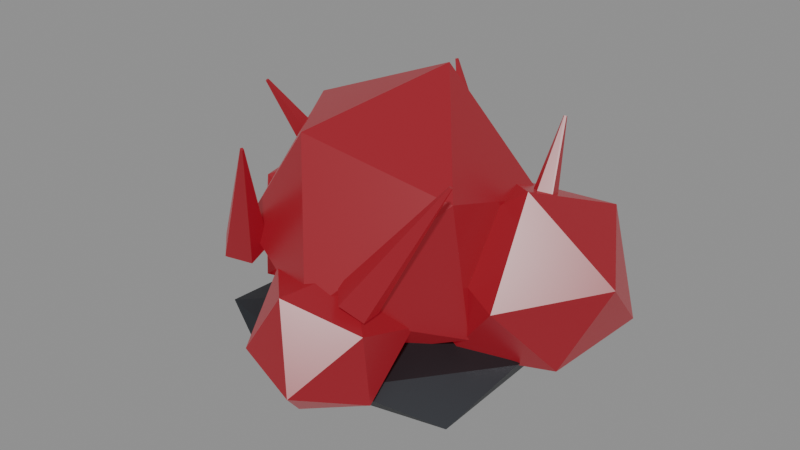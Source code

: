 # Source: TC_PICKUP_Biomass_V1.blend  (saved by Blender 4.0.36; exported with 4.5.12 LTS)
import bpy
from mathutils import Matrix  # noqa: F401  (used for matrix-valued properties, if any)

bpy.ops.wm.read_factory_settings(use_empty=True)
scene = bpy.context.scene
scene.name = 'Scene'

# ---- materials (node trees are filled in below, after node groups)
mat_tc_mvp_biomassred = bpy.data.materials.new('TC_MVP_BiomassRed')
mat_tc_mvp_biomassred.use_transparent_shadow = False
mat_tc_mvp_darkmetal = bpy.data.materials.new('TC_MVP_DarkMetal')
mat_tc_mvp_darkmetal.use_transparent_shadow = False

# ---- material node trees
mat_tc_mvp_biomassred.use_nodes = True; mat_tc_mvp_biomassred.node_tree.nodes.clear()
_N = mat_tc_mvp_biomassred.node_tree.nodes; _L = mat_tc_mvp_biomassred.node_tree.links
n0 = _N.new('ShaderNodeBsdfPrincipled'); n0.name = 'Principled BSDF'; n0.location = (10, 300)
n0.inputs[0].default_value = (0.15, 0.01, 0.016, 1.0)
n0.inputs[2].default_value = 0.32
n0.inputs[3].default_value = 1.45
n0.inputs[27].default_value = (0.35, 0.01, 0.02, 1.0)
n0.inputs[28].default_value = 0.5
n1 = _N.new('ShaderNodeOutputMaterial'); n1.name = 'Material Output'; n1.location = (300, 300)
_L.new(n0.outputs[0], n1.inputs[0])
n1.is_active_output = True
mat_tc_mvp_darkmetal.use_nodes = True; mat_tc_mvp_darkmetal.node_tree.nodes.clear()
_N = mat_tc_mvp_darkmetal.node_tree.nodes; _L = mat_tc_mvp_darkmetal.node_tree.links
n0 = _N.new('ShaderNodeBsdfPrincipled'); n0.name = 'Principled BSDF'; n0.location = (10, 300)
n0.inputs[0].default_value = (0.045, 0.05, 0.058, 1.0)
n0.inputs[1].default_value = 0.65
n0.inputs[2].default_value = 0.48
n0.inputs[3].default_value = 1.45
n1 = _N.new('ShaderNodeOutputMaterial'); n1.name = 'Material Output'; n1.location = (300, 300)
_L.new(n0.outputs[0], n1.inputs[0])
n1.is_active_output = True

# ---- meshes
me_icosphere = bpy.data.meshes.new('Icosphere')
me_icosphere.from_pydata([(-0.1308, 0.06403, 0.08948), (-0.03115, -0.05804, -0.005772), (-0.1216, -0.09885, 0.1445), (-0.1221, 0.02642, 0.2581), (-0.02653, 0.1499, 0.1953), (0.03117, 0.1038, 0.0441), (0.02963, -0.1676, 0.1204), (-0.03032, -0.1022, 0.2734), (0.02945, 0.05472, 0.3165), (0.1224, 0.09927, 0.1755), (0.1236, -0.02689, 0.06055), (0.1248, -0.06112, 0.2273)], [], [(0, 1, 2), (1, 0, 5), (0, 2, 3), (0, 3, 4), (0, 4, 5), (1, 5, 10), (2, 1, 6), (3, 2, 7), (4, 3, 8), (5, 4, 9), (1, 10, 6), (2, 6, 7), (3, 7, 8), (4, 8, 9), (5, 9, 10), (6, 10, 11), (7, 6, 11), (8, 7, 11), (9, 8, 11), (10, 9, 11)])
_uv = me_icosphere.uv_layers.new(name='UVMap')
_uv.uv.foreach_set('vector', [0.1818, 0.0, 0.2727, 0.1575, 0.09091, 0.1575, 0.2727, 0.1575, 0.3636, 0.0, 0.4545, 0.1575, 0.9091, 0.0, 1.0, 0.1575, 0.8182, 0.1575, 0.7273, 0.0, 0.8182, 0.1575, 0.6364, 0.1575, 0.5455, 0.0, 0.6364, 0.1575, 0.4545, 0.1575, 0.2727, 0.1575, 0.4545, 0.1575, 0.3636, 0.3149, 0.09091, 0.1575, 0.2727, 0.1575, 0.1818, 0.3149, 0.8182, 0.1575, 1.0, 0.1575, 0.9091, 0.3149, 0.6364, 0.1575, 0.8182, 0.1575, 0.7273, 0.3149, 0.4545, 0.1575, 0.6364, 0.1575, 0.5455, 0.3149, 0.2727, 0.1575, 0.3636, 0.3149, 0.1818, 0.3149, 0.09091, 0.1575, 0.1818, 0.3149, 0.0, 0.3149, 0.8182, 0.1575, 0.9091, 0.3149, 0.7273, 0.3149, 0.6364, 0.1575, 0.7273, 0.3149, 0.5455, 0.3149, 0.4545, 0.1575, 0.5455, 0.3149, 0.3636, 0.3149, 0.1818, 0.3149, 0.3636, 0.3149, 0.2727, 0.4724, 0.0, 0.3149, 0.1818, 0.3149, 0.09091, 0.4724, 0.7273, 0.3149, 0.9091, 0.3149, 0.8182, 0.4724, 0.5455, 0.3149, 0.7273, 0.3149, 0.6364, 0.4724, 0.3636, 0.3149, 0.5455, 0.3149, 0.4545, 0.4724])
me_icosphere.materials.append(mat_tc_mvp_biomassred)
me_icosphere.update()
me_icosphere_001 = bpy.data.meshes.new('Icosphere.001')
me_icosphere_001.from_pydata([(0.1221, 0.1441, 0.08735), (0.1316, 0.08703, 0.002779), (0.04933, 0.07762, 0.06968), (0.06655, 0.1089, 0.1812), (0.1914, 0.1337, 0.1765), (0.2293, 0.1238, 0.05682), (0.08821, -0.0135, 0.02266), (0.05176, -0.002502, 0.142), (0.1507, 0.02658, 0.2173), (0.2495, 0.03782, 0.1366), (0.2016, 0.01929, 0.0316), (0.1632, -0.04791, 0.1157)], [], [(0, 1, 2), (1, 0, 5), (0, 2, 3), (0, 3, 4), (0, 4, 5), (1, 5, 10), (2, 1, 6), (3, 2, 7), (4, 3, 8), (5, 4, 9), (1, 10, 6), (2, 6, 7), (3, 7, 8), (4, 8, 9), (5, 9, 10), (6, 10, 11), (7, 6, 11), (8, 7, 11), (9, 8, 11), (10, 9, 11)])
_uv = me_icosphere_001.uv_layers.new(name='UVMap')
_uv.uv.foreach_set('vector', [0.1818, 0.0, 0.2727, 0.1575, 0.09091, 0.1575, 0.2727, 0.1575, 0.3636, 0.0, 0.4545, 0.1575, 0.9091, 0.0, 1.0, 0.1575, 0.8182, 0.1575, 0.7273, 0.0, 0.8182, 0.1575, 0.6364, 0.1575, 0.5455, 0.0, 0.6364, 0.1575, 0.4545, 0.1575, 0.2727, 0.1575, 0.4545, 0.1575, 0.3636, 0.3149, 0.09091, 0.1575, 0.2727, 0.1575, 0.1818, 0.3149, 0.8182, 0.1575, 1.0, 0.1575, 0.9091, 0.3149, 0.6364, 0.1575, 0.8182, 0.1575, 0.7273, 0.3149, 0.4545, 0.1575, 0.6364, 0.1575, 0.5455, 0.3149, 0.2727, 0.1575, 0.3636, 0.3149, 0.1818, 0.3149, 0.09091, 0.1575, 0.1818, 0.3149, 0.0, 0.3149, 0.8182, 0.1575, 0.9091, 0.3149, 0.7273, 0.3149, 0.6364, 0.1575, 0.7273, 0.3149, 0.5455, 0.3149, 0.4545, 0.1575, 0.5455, 0.3149, 0.3636, 0.3149, 0.1818, 0.3149, 0.3636, 0.3149, 0.2727, 0.4724, 0.0, 0.3149, 0.1818, 0.3149, 0.09091, 0.4724, 0.7273, 0.3149, 0.9091, 0.3149, 0.8182, 0.4724, 0.5455, 0.3149, 0.7273, 0.3149, 0.6364, 0.4724, 0.3636, 0.3149, 0.5455, 0.3149, 0.4545, 0.4724])
me_icosphere_001.materials.append(mat_tc_mvp_biomassred)
me_icosphere_001.update()
me_icosphere_002 = bpy.data.meshes.new('Icosphere.002')
me_icosphere_002.from_pydata([(-0.1928, 0.115, 0.06456), (-0.1633, 0.04077, 0.0001964), (-0.2185, 0.01855, 0.08272), (-0.1897, 0.07787, 0.1601), (-0.1143, 0.1345, 0.1244), (-0.1007, 0.1082, 0.03325), (-0.1485, -0.04902, 0.04964), (-0.1667, -0.02253, 0.1609), (-0.09047, 0.06155, 0.1961), (-0.03192, 0.08514, 0.0977), (-0.06785, 0.02111, 0.01696), (-0.06346, -0.01874, 0.1166)], [], [(0, 1, 2), (1, 0, 5), (0, 2, 3), (0, 3, 4), (0, 4, 5), (1, 5, 10), (2, 1, 6), (3, 2, 7), (4, 3, 8), (5, 4, 9), (1, 10, 6), (2, 6, 7), (3, 7, 8), (4, 8, 9), (5, 9, 10), (6, 10, 11), (7, 6, 11), (8, 7, 11), (9, 8, 11), (10, 9, 11)])
_uv = me_icosphere_002.uv_layers.new(name='UVMap')
_uv.uv.foreach_set('vector', [0.1818, 0.0, 0.2727, 0.1575, 0.09091, 0.1575, 0.2727, 0.1575, 0.3636, 0.0, 0.4545, 0.1575, 0.9091, 0.0, 1.0, 0.1575, 0.8182, 0.1575, 0.7273, 0.0, 0.8182, 0.1575, 0.6364, 0.1575, 0.5455, 0.0, 0.6364, 0.1575, 0.4545, 0.1575, 0.2727, 0.1575, 0.4545, 0.1575, 0.3636, 0.3149, 0.09091, 0.1575, 0.2727, 0.1575, 0.1818, 0.3149, 0.8182, 0.1575, 1.0, 0.1575, 0.9091, 0.3149, 0.6364, 0.1575, 0.8182, 0.1575, 0.7273, 0.3149, 0.4545, 0.1575, 0.6364, 0.1575, 0.5455, 0.3149, 0.2727, 0.1575, 0.3636, 0.3149, 0.1818, 0.3149, 0.09091, 0.1575, 0.1818, 0.3149, 0.0, 0.3149, 0.8182, 0.1575, 0.9091, 0.3149, 0.7273, 0.3149, 0.6364, 0.1575, 0.7273, 0.3149, 0.5455, 0.3149, 0.4545, 0.1575, 0.5455, 0.3149, 0.3636, 0.3149, 0.1818, 0.3149, 0.3636, 0.3149, 0.2727, 0.4724, 0.0, 0.3149, 0.1818, 0.3149, 0.09091, 0.4724, 0.7273, 0.3149, 0.9091, 0.3149, 0.8182, 0.4724, 0.5455, 0.3149, 0.7273, 0.3149, 0.6364, 0.4724, 0.3636, 0.3149, 0.5455, 0.3149, 0.4545, 0.4724])
me_icosphere_002.materials.append(mat_tc_mvp_biomassred)
me_icosphere_002.update()
me_icosphere_003 = bpy.data.meshes.new('Icosphere.003')
me_icosphere_003.from_pydata([(-0.03932, -0.1229, 0.04144), (0.02238, -0.1741, 0.00978), (-0.02173, -0.2, 0.07706), (-0.04135, -0.1322, 0.1332), (0.00296, -0.06461, 0.09095), (0.03862, -0.08672, 0.01134), (0.06064, -0.2258, 0.06748), (0.02169, -0.192, 0.1471), (0.03766, -0.1067, 0.149), (0.08762, -0.07316, 0.08366), (0.09427, -0.147, 0.03245), (0.09412, -0.156, 0.1155)], [], [(0, 1, 2), (1, 0, 5), (0, 2, 3), (0, 3, 4), (0, 4, 5), (1, 5, 10), (2, 1, 6), (3, 2, 7), (4, 3, 8), (5, 4, 9), (1, 10, 6), (2, 6, 7), (3, 7, 8), (4, 8, 9), (5, 9, 10), (6, 10, 11), (7, 6, 11), (8, 7, 11), (9, 8, 11), (10, 9, 11)])
_uv = me_icosphere_003.uv_layers.new(name='UVMap')
_uv.uv.foreach_set('vector', [0.1818, 0.0, 0.2727, 0.1575, 0.09091, 0.1575, 0.2727, 0.1575, 0.3636, 0.0, 0.4545, 0.1575, 0.9091, 0.0, 1.0, 0.1575, 0.8182, 0.1575, 0.7273, 0.0, 0.8182, 0.1575, 0.6364, 0.1575, 0.5455, 0.0, 0.6364, 0.1575, 0.4545, 0.1575, 0.2727, 0.1575, 0.4545, 0.1575, 0.3636, 0.3149, 0.09091, 0.1575, 0.2727, 0.1575, 0.1818, 0.3149, 0.8182, 0.1575, 1.0, 0.1575, 0.9091, 0.3149, 0.6364, 0.1575, 0.8182, 0.1575, 0.7273, 0.3149, 0.4545, 0.1575, 0.6364, 0.1575, 0.5455, 0.3149, 0.2727, 0.1575, 0.3636, 0.3149, 0.1818, 0.3149, 0.09091, 0.1575, 0.1818, 0.3149, 0.0, 0.3149, 0.8182, 0.1575, 0.9091, 0.3149, 0.7273, 0.3149, 0.6364, 0.1575, 0.7273, 0.3149, 0.5455, 0.3149, 0.4545, 0.1575, 0.5455, 0.3149, 0.3636, 0.3149, 0.1818, 0.3149, 0.3636, 0.3149, 0.2727, 0.4724, 0.0, 0.3149, 0.1818, 0.3149, 0.09091, 0.4724, 0.7273, 0.3149, 0.9091, 0.3149, 0.8182, 0.4724, 0.5455, 0.3149, 0.7273, 0.3149, 0.6364, 0.4724, 0.3636, 0.3149, 0.5455, 0.3149, 0.4545, 0.4724])
me_icosphere_003.materials.append(mat_tc_mvp_biomassred)
me_icosphere_003.update()
me_icosphere_004 = bpy.data.meshes.new('Icosphere.004')
me_icosphere_004.from_pydata([(-0.08169, 0.1484, 0.02117), (-0.02411, 0.09809, -0.002693), (-0.1056, 0.06556, 0.03253), (-0.1237, 0.1393, 0.08214), (-0.07687, 0.2112, 0.07282), (-0.005412, 0.1886, 0.01424), (-0.03049, 0.06865, 0.06712), (-0.08337, 0.08733, 0.1103), (-0.07782, 0.1633, 0.147), (0.003363, 0.192, 0.1059), (0.0313, 0.119, 0.0568), (-0.01652, 0.1123, 0.1212)], [], [(0, 1, 2), (1, 0, 5), (0, 2, 3), (0, 3, 4), (0, 4, 5), (1, 5, 10), (2, 1, 6), (3, 2, 7), (4, 3, 8), (5, 4, 9), (1, 10, 6), (2, 6, 7), (3, 7, 8), (4, 8, 9), (5, 9, 10), (6, 10, 11), (7, 6, 11), (8, 7, 11), (9, 8, 11), (10, 9, 11)])
_uv = me_icosphere_004.uv_layers.new(name='UVMap')
_uv.uv.foreach_set('vector', [0.1818, 0.0, 0.2727, 0.1575, 0.09091, 0.1575, 0.2727, 0.1575, 0.3636, 0.0, 0.4545, 0.1575, 0.9091, 0.0, 1.0, 0.1575, 0.8182, 0.1575, 0.7273, 0.0, 0.8182, 0.1575, 0.6364, 0.1575, 0.5455, 0.0, 0.6364, 0.1575, 0.4545, 0.1575, 0.2727, 0.1575, 0.4545, 0.1575, 0.3636, 0.3149, 0.09091, 0.1575, 0.2727, 0.1575, 0.1818, 0.3149, 0.8182, 0.1575, 1.0, 0.1575, 0.9091, 0.3149, 0.6364, 0.1575, 0.8182, 0.1575, 0.7273, 0.3149, 0.4545, 0.1575, 0.6364, 0.1575, 0.5455, 0.3149, 0.2727, 0.1575, 0.3636, 0.3149, 0.1818, 0.3149, 0.09091, 0.1575, 0.1818, 0.3149, 0.0, 0.3149, 0.8182, 0.1575, 0.9091, 0.3149, 0.7273, 0.3149, 0.6364, 0.1575, 0.7273, 0.3149, 0.5455, 0.3149, 0.4545, 0.1575, 0.5455, 0.3149, 0.3636, 0.3149, 0.1818, 0.3149, 0.3636, 0.3149, 0.2727, 0.4724, 0.0, 0.3149, 0.1818, 0.3149, 0.09091, 0.4724, 0.7273, 0.3149, 0.9091, 0.3149, 0.8182, 0.4724, 0.5455, 0.3149, 0.7273, 0.3149, 0.6364, 0.4724, 0.3636, 0.3149, 0.5455, 0.3149, 0.4545, 0.4724])
me_icosphere_004.materials.append(mat_tc_mvp_biomassred)
me_icosphere_004.update()
me_cone = bpy.data.meshes.new('Cone')
me_cone.from_pydata([(0.1393, 0.04987, 0.1183), (0.1389, 0.1064, 0.2697), (0.1682, 0.04632, 0.1223), (0.1412, 0.1061, 0.27), (0.1723, 0.02072, 0.1361), (0.1415, 0.1041, 0.2711), (0.146, 0.00845, 0.1406), (0.1394, 0.1031, 0.2715), (0.1256, 0.02647, 0.1296), (0.1378, 0.1046, 0.2706)], [], [(0, 1, 3, 2), (2, 3, 5, 4), (4, 5, 7, 6), (3, 1, 9, 7, 5), (6, 7, 9, 8), (8, 9, 1, 0), (0, 2, 4, 6, 8)])
_uv = me_cone.uv_layers.new(name='UVMap')
_uv.uv.foreach_set('vector', [1.0, 0.5, 1.0, 1.0, 0.8, 1.0, 0.8, 0.5, 0.8, 0.5, 0.8, 1.0, 0.6, 1.0, 0.6, 0.5, 0.6, 0.5, 0.6, 1.0, 0.4, 1.0, 0.4, 0.5, 0.4783, 0.3242, 0.25, 0.49, 0.02175, 0.3242, 0.1089, 0.05584, 0.3911, 0.05584, 0.4, 0.5, 0.4, 1.0, 0.2, 1.0, 0.2, 0.5, 0.2, 0.5, 0.2, 1.0, 2.98e-08, 1.0, 2.98e-08, 0.5, 0.75, 0.49, 0.9783, 0.3242, 0.8911, 0.05584, 0.6089, 0.05584, 0.5217, 0.3242])
me_cone.materials.append(mat_tc_mvp_biomassred)
me_cone.update()
me_cone_001 = bpy.data.meshes.new('Cone.001')
me_cone_001.from_pydata([(-0.01832, 0.1483, 0.1169), (-0.04615, 0.1652, 0.2752), (-0.0049, 0.1743, 0.1189), (-0.04507, 0.1673, 0.2754), (0.02256, 0.1697, 0.1283), (-0.04288, 0.1669, 0.2761), (0.02611, 0.1407, 0.132), (-0.04259, 0.1646, 0.2764), (0.0008489, 0.1275, 0.125), (-0.04461, 0.1635, 0.2758)], [], [(0, 1, 3, 2), (2, 3, 5, 4), (4, 5, 7, 6), (3, 1, 9, 7, 5), (6, 7, 9, 8), (8, 9, 1, 0), (0, 2, 4, 6, 8)])
_uv = me_cone_001.uv_layers.new(name='UVMap')
_uv.uv.foreach_set('vector', [1.0, 0.5, 1.0, 1.0, 0.8, 1.0, 0.8, 0.5, 0.8, 0.5, 0.8, 1.0, 0.6, 1.0, 0.6, 0.5, 0.6, 0.5, 0.6, 1.0, 0.4, 1.0, 0.4, 0.5, 0.4783, 0.3242, 0.25, 0.49, 0.02175, 0.3242, 0.1089, 0.05584, 0.3911, 0.05584, 0.4, 0.5, 0.4, 1.0, 0.2, 1.0, 0.2, 0.5, 0.2, 0.5, 0.2, 1.0, 2.98e-08, 1.0, 2.98e-08, 0.5, 0.75, 0.49, 0.9783, 0.3242, 0.8911, 0.05584, 0.6089, 0.05584, 0.5217, 0.3242])
me_cone_001.materials.append(mat_tc_mvp_biomassred)
me_cone_001.update()
me_cone_002 = bpy.data.meshes.new('Cone.002')
me_cone_002.from_pydata([(-0.1415, 0.04756, 0.1194), (-0.175, -0.009625, 0.2668), (-0.163, 0.06684, 0.1247), (-0.1768, -0.008083, 0.2673), (-0.1517, 0.08907, 0.1402), (-0.1758, -0.006305, 0.2685), (-0.1232, 0.08352, 0.1446), (-0.1736, -0.006748, 0.2689), (-0.1169, 0.05787, 0.1317), (-0.1731, -0.008801, 0.2678)], [], [(0, 1, 3, 2), (2, 3, 5, 4), (4, 5, 7, 6), (3, 1, 9, 7, 5), (6, 7, 9, 8), (8, 9, 1, 0), (0, 2, 4, 6, 8)])
_uv = me_cone_002.uv_layers.new(name='UVMap')
_uv.uv.foreach_set('vector', [1.0, 0.5, 1.0, 1.0, 0.8, 1.0, 0.8, 0.5, 0.8, 0.5, 0.8, 1.0, 0.6, 1.0, 0.6, 0.5, 0.6, 0.5, 0.6, 1.0, 0.4, 1.0, 0.4, 0.5, 0.4783, 0.3242, 0.25, 0.49, 0.02175, 0.3242, 0.1089, 0.05584, 0.3911, 0.05584, 0.4, 0.5, 0.4, 1.0, 0.2, 1.0, 0.2, 0.5, 0.2, 0.5, 0.2, 1.0, 2.98e-08, 1.0, 2.98e-08, 0.5, 0.75, 0.49, 0.9783, 0.3242, 0.8911, 0.05584, 0.6089, 0.05584, 0.5217, 0.3242])
me_cone_002.materials.append(mat_tc_mvp_biomassred)
me_cone_002.update()
me_cone_003 = bpy.data.meshes.new('Cone.003')
me_cone_003.from_pydata([(-0.08687, -0.1262, 0.1178), (-0.04678, -0.1643, 0.2697), (-0.1121, -0.1402, 0.1236), (-0.0488, -0.1654, 0.2702), (-0.13, -0.1212, 0.1373), (-0.05023, -0.1639, 0.2713), (-0.1158, -0.09565, 0.14), (-0.04909, -0.1618, 0.2715), (-0.08914, -0.09874, 0.1279), (-0.04696, -0.1621, 0.2706)], [], [(0, 1, 3, 2), (2, 3, 5, 4), (4, 5, 7, 6), (3, 1, 9, 7, 5), (6, 7, 9, 8), (8, 9, 1, 0), (0, 2, 4, 6, 8)])
_uv = me_cone_003.uv_layers.new(name='UVMap')
_uv.uv.foreach_set('vector', [1.0, 0.5, 1.0, 1.0, 0.8, 1.0, 0.8, 0.5, 0.8, 0.5, 0.8, 1.0, 0.6, 1.0, 0.6, 0.5, 0.6, 0.5, 0.6, 1.0, 0.4, 1.0, 0.4, 0.5, 0.4783, 0.3242, 0.25, 0.49, 0.02175, 0.3242, 0.1089, 0.05584, 0.3911, 0.05584, 0.4, 0.5, 0.4, 1.0, 0.2, 1.0, 0.2, 0.5, 0.2, 0.5, 0.2, 1.0, 2.98e-08, 1.0, 2.98e-08, 0.5, 0.75, 0.49, 0.9783, 0.3242, 0.8911, 0.05584, 0.6089, 0.05584, 0.5217, 0.3242])
me_cone_003.materials.append(mat_tc_mvp_biomassred)
me_cone_003.update()
me_cone_004 = bpy.data.meshes.new('Cone.004')
me_cone_004.from_pydata([(0.08252, -0.1201, 0.1206), (0.1505, -0.09629, 0.2653), (0.08897, -0.1484, 0.125), (0.151, -0.09856, 0.2656), (0.0676, -0.1602, 0.1414), (0.1493, -0.0995, 0.267), (0.04795, -0.1391, 0.1471), (0.1477, -0.09781, 0.2674), (0.05717, -0.1143, 0.1343), (0.1485, -0.09583, 0.2664)], [], [(0, 1, 3, 2), (2, 3, 5, 4), (4, 5, 7, 6), (3, 1, 9, 7, 5), (6, 7, 9, 8), (8, 9, 1, 0), (0, 2, 4, 6, 8)])
_uv = me_cone_004.uv_layers.new(name='UVMap')
_uv.uv.foreach_set('vector', [1.0, 0.5, 1.0, 1.0, 0.8, 1.0, 0.8, 0.5, 0.8, 0.5, 0.8, 1.0, 0.6, 1.0, 0.6, 0.5, 0.6, 0.5, 0.6, 1.0, 0.4, 1.0, 0.4, 0.5, 0.4783, 0.3242, 0.25, 0.49, 0.02175, 0.3242, 0.1089, 0.05584, 0.3911, 0.05584, 0.4, 0.5, 0.4, 1.0, 0.2, 1.0, 0.2, 0.5, 0.2, 0.5, 0.2, 1.0, 2.98e-08, 1.0, 2.98e-08, 0.5, 0.75, 0.49, 0.9783, 0.3242, 0.8911, 0.05584, 0.6089, 0.05584, 0.5217, 0.3242])
me_cone_004.materials.append(mat_tc_mvp_biomassred)
me_cone_004.update()
me_icosphere_005 = bpy.data.meshes.new('Icosphere.005')
me_icosphere_005.from_pydata([(3.499e-09, 5.338e-11, -0.01675), (0.1512, -0.09886, 0.003192), (-0.05194, -0.1443, 0.00481), (-0.1831, -7.081e-05, 0.003523), (-0.05615, 0.1556, 0.003644), (0.1474, 0.09639, 0.003613), (0.05382, -0.1488, 0.03565), (-0.1512, -0.0991, 0.03682), (-0.1402, 0.09157, 0.03558), (0.0531, 0.1469, 0.03543), (0.167, -9.889e-05, 0.03497), (0.0002203, 0.0001151, 0.05732)], [], [(0, 1, 2), (1, 0, 5), (0, 2, 3), (0, 3, 4), (0, 4, 5), (1, 5, 10), (2, 1, 6), (3, 2, 7), (4, 3, 8), (5, 4, 9), (1, 10, 6), (2, 6, 7), (3, 7, 8), (4, 8, 9), (5, 9, 10), (6, 10, 11), (7, 6, 11), (8, 7, 11), (9, 8, 11), (10, 9, 11)])
_uv = me_icosphere_005.uv_layers.new(name='UVMap')
_uv.uv.foreach_set('vector', [0.1818, 0.0, 0.2727, 0.1575, 0.09091, 0.1575, 0.2727, 0.1575, 0.3636, 0.0, 0.4545, 0.1575, 0.9091, 0.0, 1.0, 0.1575, 0.8182, 0.1575, 0.7273, 0.0, 0.8182, 0.1575, 0.6364, 0.1575, 0.5455, 0.0, 0.6364, 0.1575, 0.4545, 0.1575, 0.2727, 0.1575, 0.4545, 0.1575, 0.3636, 0.3149, 0.09091, 0.1575, 0.2727, 0.1575, 0.1818, 0.3149, 0.8182, 0.1575, 1.0, 0.1575, 0.9091, 0.3149, 0.6364, 0.1575, 0.8182, 0.1575, 0.7273, 0.3149, 0.4545, 0.1575, 0.6364, 0.1575, 0.5455, 0.3149, 0.2727, 0.1575, 0.3636, 0.3149, 0.1818, 0.3149, 0.09091, 0.1575, 0.1818, 0.3149, 0.0, 0.3149, 0.8182, 0.1575, 0.9091, 0.3149, 0.7273, 0.3149, 0.6364, 0.1575, 0.7273, 0.3149, 0.5455, 0.3149, 0.4545, 0.1575, 0.5455, 0.3149, 0.3636, 0.3149, 0.1818, 0.3149, 0.3636, 0.3149, 0.2727, 0.4724, 0.0, 0.3149, 0.1818, 0.3149, 0.09091, 0.4724, 0.7273, 0.3149, 0.9091, 0.3149, 0.8182, 0.4724, 0.5455, 0.3149, 0.7273, 0.3149, 0.6364, 0.4724, 0.3636, 0.3149, 0.5455, 0.3149, 0.4545, 0.4724])
me_icosphere_005.materials.append(mat_tc_mvp_darkmetal)
me_icosphere_005.update()

# ---- objects
ob_tc_biomass_blob_0 = bpy.data.objects.new('TC_Biomass_Blob_0', me_icosphere)
ob_tc_biomass_blob_1 = bpy.data.objects.new('TC_Biomass_Blob_1', me_icosphere_001)
ob_tc_biomass_blob_2 = bpy.data.objects.new('TC_Biomass_Blob_2', me_icosphere_002)
ob_tc_biomass_blob_3 = bpy.data.objects.new('TC_Biomass_Blob_3', me_icosphere_003)
ob_tc_biomass_blob_4 = bpy.data.objects.new('TC_Biomass_Blob_4', me_icosphere_004)
ob_tc_biomass_spike_0 = bpy.data.objects.new('TC_Biomass_Spike_0', me_cone)
ob_tc_biomass_spike_1 = bpy.data.objects.new('TC_Biomass_Spike_1', me_cone_001)
ob_tc_biomass_spike_2 = bpy.data.objects.new('TC_Biomass_Spike_2', me_cone_002)
ob_tc_biomass_spike_3 = bpy.data.objects.new('TC_Biomass_Spike_3', me_cone_003)
ob_tc_biomass_spike_4 = bpy.data.objects.new('TC_Biomass_Spike_4', me_cone_004)
ob_tc_biomass_substrate = bpy.data.objects.new('TC_Biomass_Substrate', me_icosphere_005)

# ---- transforms, parenting, visibility, modifiers, constraints
ob_tc_biomass_blob_0.location = (0.0, 0.0, 0.0)
ob_tc_biomass_blob_1.location = (0.0, 0.0, 0.0)
ob_tc_biomass_blob_2.location = (0.0, 0.0, 0.0)
ob_tc_biomass_blob_3.location = (0.0, 0.0, 0.0)
ob_tc_biomass_blob_4.location = (0.0, 0.0, 0.0)
ob_tc_biomass_spike_0.location = (0.0, 0.0, 0.0)
ob_tc_biomass_spike_1.location = (0.0, 0.0, 0.0)
ob_tc_biomass_spike_2.location = (0.0, 0.0, 0.0)
ob_tc_biomass_spike_3.location = (0.0, 0.0, 0.0)
ob_tc_biomass_spike_4.location = (0.0, 0.0, 0.0)
ob_tc_biomass_substrate.location = (0.0, 0.0, 0.0)

# ---- collection membership
scene.collection.objects.link(ob_tc_biomass_blob_0)
scene.collection.objects.link(ob_tc_biomass_blob_1)
scene.collection.objects.link(ob_tc_biomass_blob_2)
scene.collection.objects.link(ob_tc_biomass_blob_3)
scene.collection.objects.link(ob_tc_biomass_blob_4)
scene.collection.objects.link(ob_tc_biomass_spike_0)
scene.collection.objects.link(ob_tc_biomass_spike_1)
scene.collection.objects.link(ob_tc_biomass_spike_2)
scene.collection.objects.link(ob_tc_biomass_spike_3)
scene.collection.objects.link(ob_tc_biomass_spike_4)
scene.collection.objects.link(ob_tc_biomass_substrate)

# ---- scene / render settings (as saved in the file)
scene.frame_start = 1; scene.frame_end = 250; scene.frame_set(1)
scene.render.engine = 'BLENDER_EEVEE_NEXT'
scene.cycles.sampling_pattern = 'TABULATED_SOBOL'
bpy.context.view_layer.update()

# ---- added for rendering (the .blend has no active camera and no usable light): camera, sun + grey world if the file has none
cam_auto = bpy.data.cameras.new('AutoCamera')
cam_auto.lens = 50.0
cam_auto.sensor_width = 36.0
cam_auto.clip_end = 1000.0
ob_auto_camera = bpy.data.objects.new('AutoCamera', cam_auto)
scene.collection.objects.link(ob_auto_camera)
ob_auto_camera.location = (0.683306, -0.808633, 0.684107)
ob_auto_camera.rotation_euler = (1.09748, -7.21219e-08, 0.694738)
scene.camera = ob_auto_camera
light_auto_sun = bpy.data.lights.new('AutoSun', 'SUN')
light_auto_sun.energy = 3.0
light_auto_sun.angle = 0.0523599
ob_auto_sun = bpy.data.objects.new('AutoSun', light_auto_sun)
scene.collection.objects.link(ob_auto_sun)
ob_auto_sun.rotation_euler = (0.872665, 0.174533, 0.523599)
if scene.world is None:
    world_auto = bpy.data.worlds.new('AutoWorld')
    world_auto.color = (0.3, 0.3, 0.3)
    scene.world = world_auto
bpy.context.view_layer.update()

